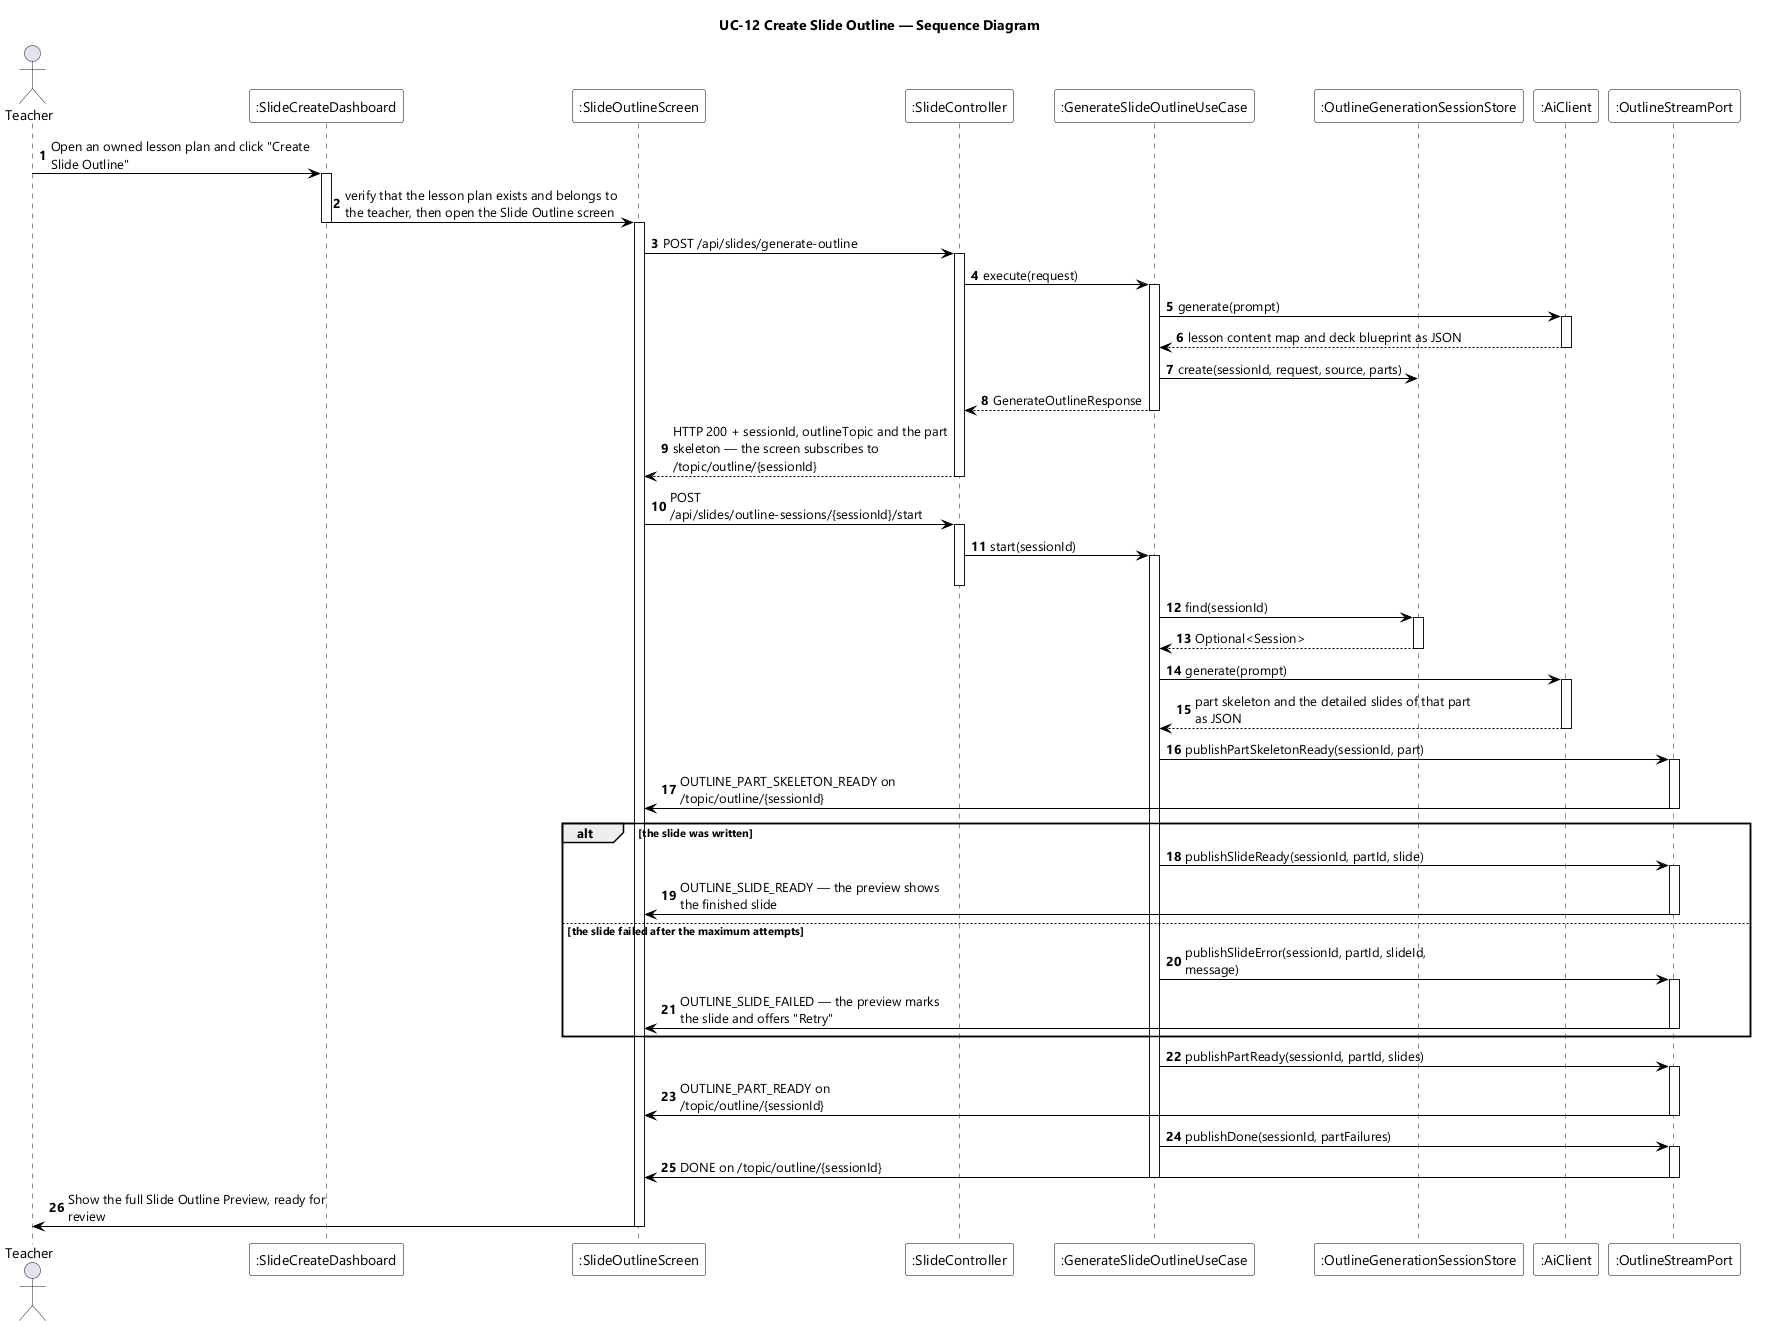

The diagram above was rendered by PlantUML. Its source (embedded in the PNG):
@startuml UC-12 Create Slide Outline - Sequence Diagram
skinparamlocked dpi 96
skinparam defaultFontName "Segoe UI"
skinparam shadowing false
skinparam ParticipantBackgroundColor #FFFFFF
skinparam ParticipantBorderColor #000000
skinparam DatabaseBackgroundColor #FFFFFF
skinparam DatabaseBorderColor #000000
skinparam ArrowColor #000000
skinparam sequenceMessageAlign left
skinparam maxMessageSize 280
title UC-12 Create Slide Outline — Sequence Diagram

actor Teacher
participant ":SlideCreateDashboard" as DASH
participant ":SlideOutlineScreen" as SCR
participant ":SlideController" as CTL
participant ":GenerateSlideOutlineUseCase" as UCASE
participant ":OutlineGenerationSessionStore" as STORE
participant ":AiClient" as AI
participant ":OutlineStreamPort" as STREAM

autonumber
Teacher -> DASH : Open an owned lesson plan and click "Create Slide Outline"
activate DASH
DASH -> SCR : verify that the lesson plan exists and belongs to the teacher, then open the Slide Outline screen
deactivate DASH
activate SCR
SCR -> CTL : POST /api/slides/generate-outline
activate CTL
CTL -> UCASE : execute(request)
activate UCASE
UCASE -> AI : generate(prompt)
activate AI
AI --> UCASE : lesson content map and deck blueprint as JSON
deactivate AI
UCASE -> STORE : create(sessionId, request, source, parts)
UCASE --> CTL : GenerateOutlineResponse
deactivate UCASE
CTL --> SCR : HTTP 200 + sessionId, outlineTopic and the part skeleton — the screen subscribes to /topic/outline/{sessionId}
deactivate CTL
SCR -> CTL : POST /api/slides/outline-sessions/{sessionId}/start
activate CTL
CTL -> UCASE : start(sessionId)
activate UCASE
deactivate CTL
UCASE -> STORE : find(sessionId)
activate STORE
STORE --> UCASE : Optional<Session>
deactivate STORE
UCASE -> AI : generate(prompt)
activate AI
AI --> UCASE : part skeleton and the detailed slides of that part as JSON
deactivate AI
UCASE -> STREAM : publishPartSkeletonReady(sessionId, part)
activate STREAM
STREAM -> SCR : OUTLINE_PART_SKELETON_READY on /topic/outline/{sessionId}
deactivate STREAM

alt the slide was written
  UCASE -> STREAM : publishSlideReady(sessionId, partId, slide)
  activate STREAM
  STREAM -> SCR : OUTLINE_SLIDE_READY — the preview shows the finished slide
  deactivate STREAM
else the slide failed after the maximum attempts
  UCASE -> STREAM : publishSlideError(sessionId, partId, slideId, message)
  activate STREAM
  STREAM -> SCR : OUTLINE_SLIDE_FAILED — the preview marks the slide and offers "Retry"
  deactivate STREAM
end

UCASE -> STREAM : publishPartReady(sessionId, partId, slides)
activate STREAM
STREAM -> SCR : OUTLINE_PART_READY on /topic/outline/{sessionId}
deactivate STREAM
UCASE -> STREAM : publishDone(sessionId, partFailures)
activate STREAM
STREAM -> SCR : DONE on /topic/outline/{sessionId}
deactivate STREAM
deactivate UCASE
SCR -> Teacher : Show the full Slide Outline Preview, ready for review
deactivate SCR
@enduml